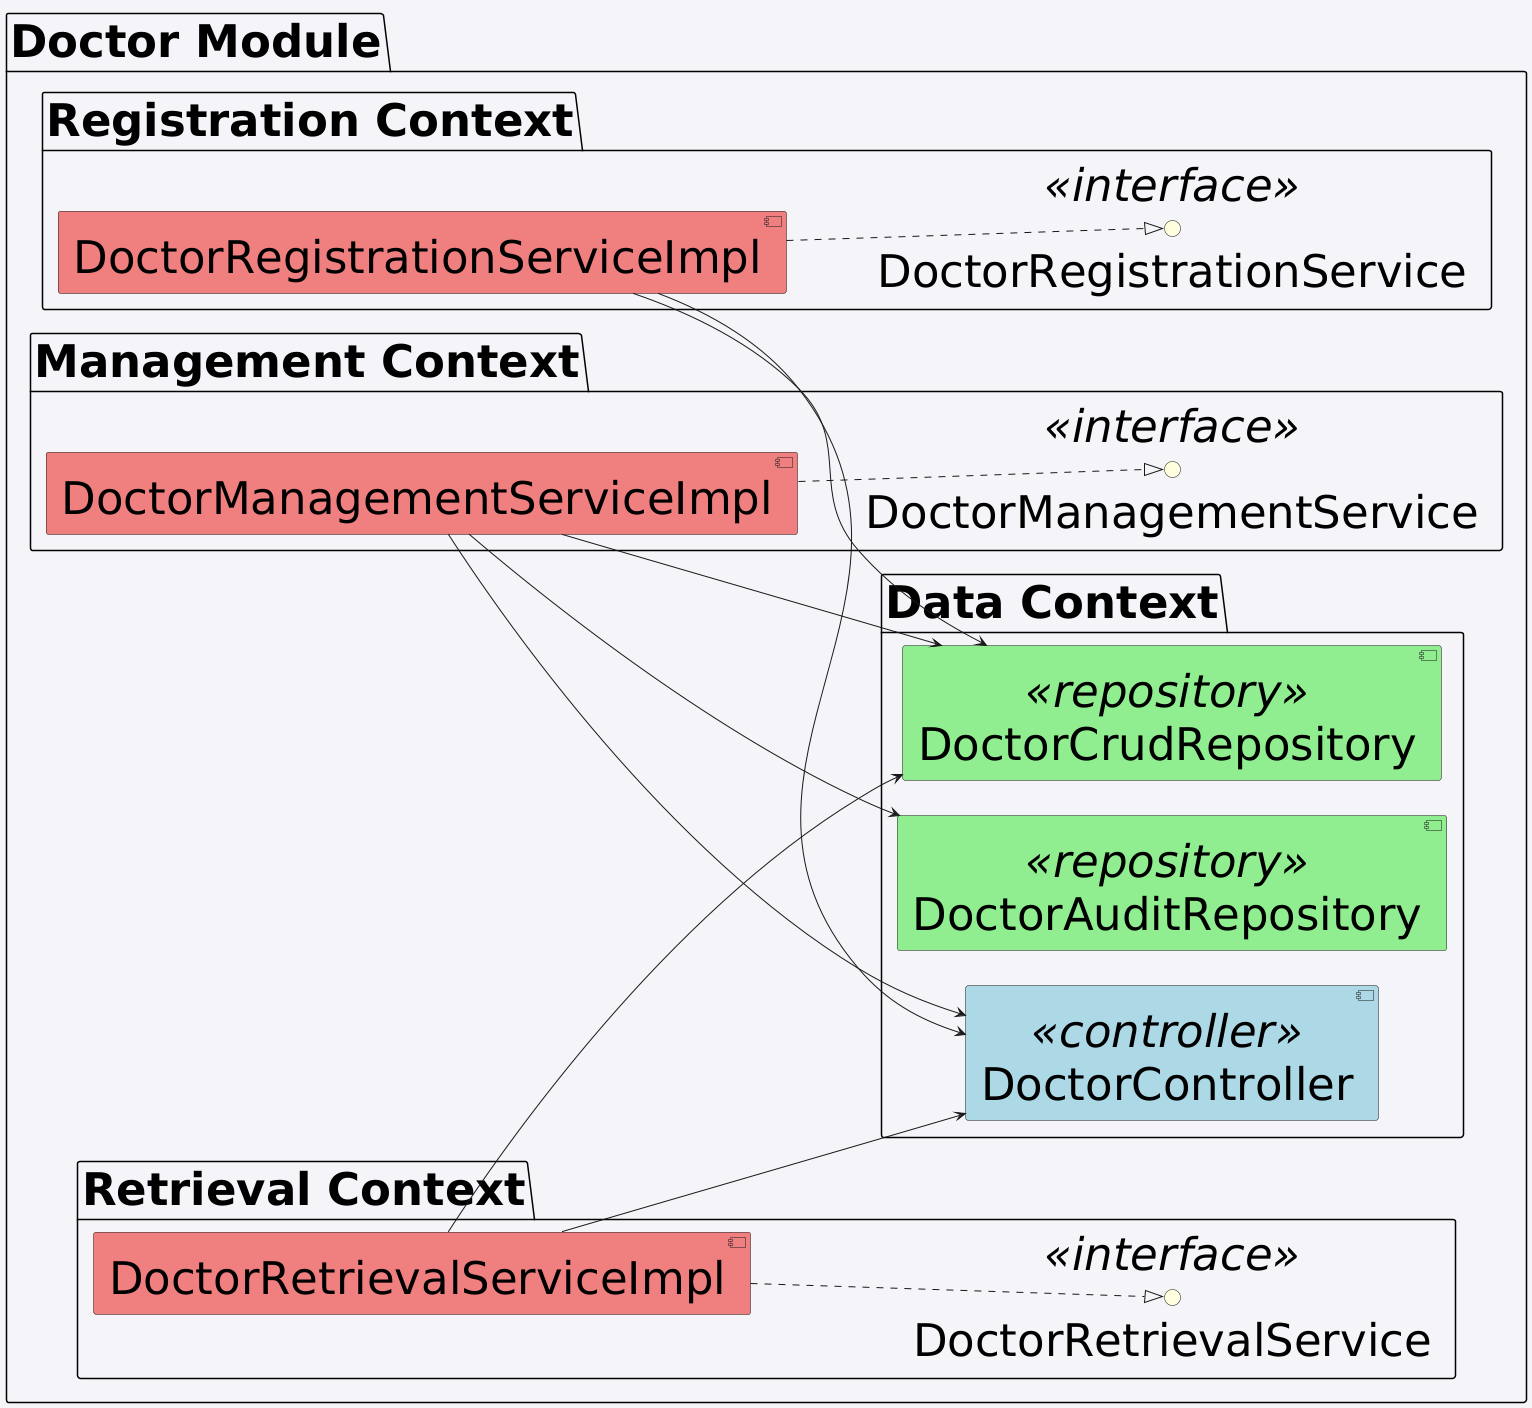

The diagram above was rendered by PlantUML. Its source (embedded in the PNG):
@startuml
skinparam backgroundColor #f4f4f9
skinparam componentStyle uml2
skinparam defaultFontSize 45
left to right direction


package "Doctor Module" {

    package "Data Context" {
        component "DoctorController" <<controller>> #lightblue
        component "DoctorCrudRepository" <<repository>> #lightgreen
        component "DoctorAuditRepository" <<repository>> #lightgreen
    }

    package "Registration Context" {
        interface "DoctorRegistrationService" <<interface>> #lightyellow
        component "DoctorRegistrationServiceImpl" #lightcoral

        DoctorRegistrationServiceImpl ..|> DoctorRegistrationService
        DoctorRegistrationServiceImpl --> DoctorCrudRepository
        DoctorRegistrationServiceImpl --> DoctorController
    }

    package "Management Context" {
        interface "DoctorManagementService" <<interface>> #lightyellow
        component "DoctorManagementServiceImpl" #lightcoral

        DoctorManagementServiceImpl ..|> DoctorManagementService
        DoctorManagementServiceImpl --> DoctorCrudRepository
        DoctorManagementServiceImpl --> DoctorAuditRepository
        DoctorManagementServiceImpl --> DoctorController
    }

    package "Retrieval Context" {
        interface "DoctorRetrievalService" <<interface>> #lightyellow
        component "DoctorRetrievalServiceImpl" #lightcoral

        DoctorRetrievalServiceImpl ..|> DoctorRetrievalService
        DoctorRetrievalServiceImpl --> DoctorCrudRepository
        DoctorRetrievalServiceImpl --> DoctorController
    }

}
@enduml